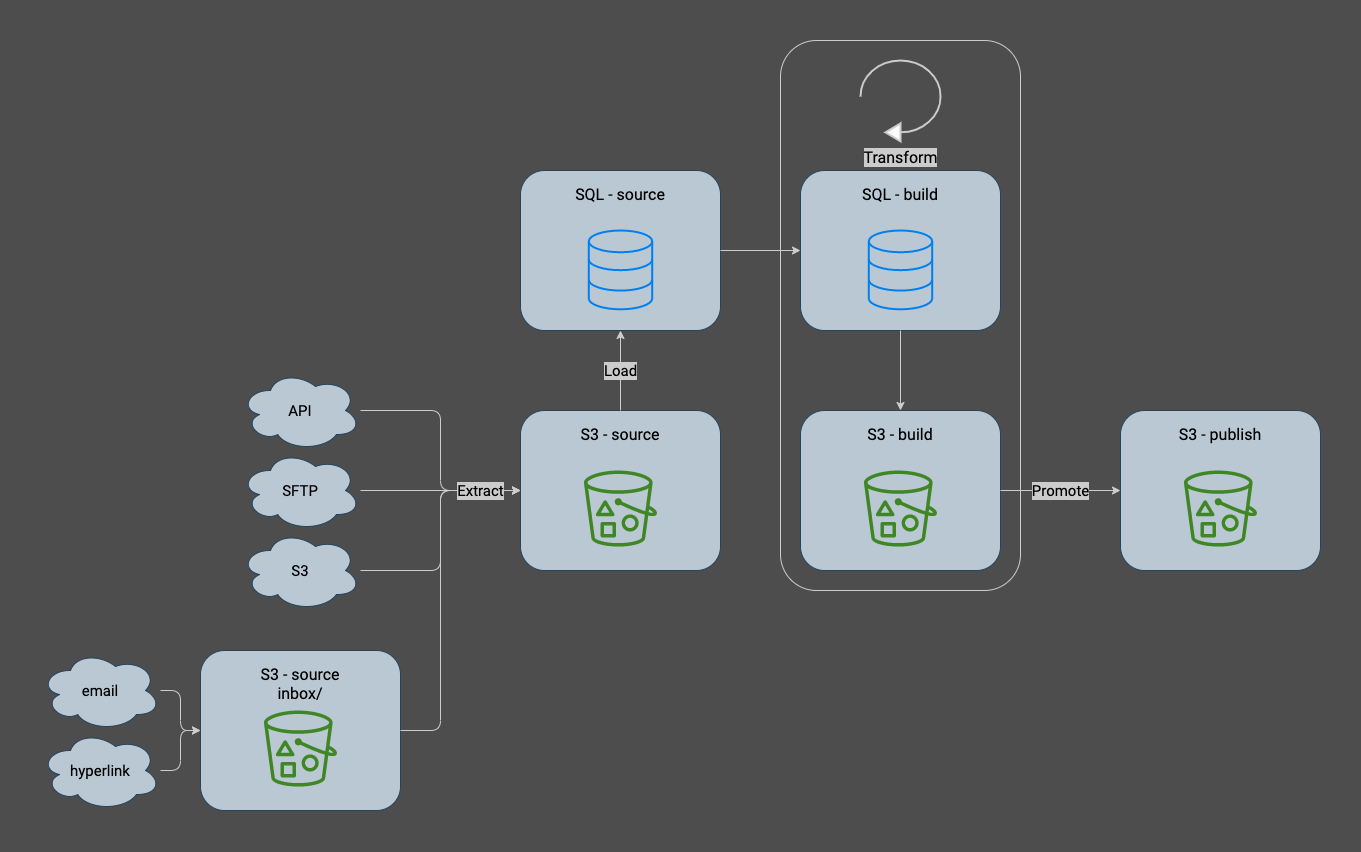

The diagram above was exported from draw.io. Its source (the exported page's mxGraphModel, read from the mxfile embedded in the PNG):
<mxGraphModel dx="1405" dy="851" grid="0" gridSize="10" guides="1" tooltips="1" connect="1" arrows="1" fold="1" page="1" pageScale="1" pageWidth="1600" pageHeight="900" background="#4D4D4D" math="0" shadow="0">
  <root>
    <mxCell id="0" />
    <mxCell id="1" parent="0" />
    <mxCell id="311" value="" style="rounded=1;whiteSpace=wrap;html=1;fontFamily=Roboto;fontSource=https%3A%2F%2Ffonts.googleapis.com%2Fcss%3Ffamily%3DRoboto;fontSize=15;fontColor=#000000;fillColor=none;strokeColor=#CCCCCC;" parent="1" vertex="1">
      <mxGeometry x="900" y="65" width="240" height="550" as="geometry" />
    </mxCell>
    <mxCell id="293" style="edgeStyle=orthogonalEdgeStyle;shape=connector;rounded=1;html=1;entryX=0;entryY=0.5;entryDx=0;entryDy=0;labelBackgroundColor=default;strokeColor=#CCCCCC;fontFamily=Roboto;fontSource=https%3A%2F%2Ffonts.googleapis.com%2Fcss%3Ffamily%3DRoboto;fontSize=15;fontColor=#000000;endArrow=classic;" parent="1" source="29" target="152" edge="1">
      <mxGeometry relative="1" as="geometry">
        <Array as="points">
          <mxPoint x="560" y="435" />
          <mxPoint x="560" y="515" />
        </Array>
      </mxGeometry>
    </mxCell>
    <mxCell id="29" value="API" style="ellipse;shape=cloud;whiteSpace=wrap;html=1;fontSize=15;fillColor=#bac8d3;strokeColor=#23445d;fontFamily=Roboto;fontSource=https%3A%2F%2Ffonts.googleapis.com%2Fcss%3Ffamily%3DRoboto;" parent="1" vertex="1">
      <mxGeometry x="360" y="395" width="120" height="80" as="geometry" />
    </mxCell>
    <mxCell id="297" style="edgeStyle=orthogonalEdgeStyle;shape=connector;rounded=1;html=1;entryX=0;entryY=0.5;entryDx=0;entryDy=0;labelBackgroundColor=default;strokeColor=#CCCCCC;fontFamily=Roboto;fontSource=https%3A%2F%2Ffonts.googleapis.com%2Fcss%3Ffamily%3DRoboto;fontSize=15;fontColor=#000000;endArrow=classic;" parent="1" source="35" target="282" edge="1">
      <mxGeometry relative="1" as="geometry" />
    </mxCell>
    <mxCell id="35" value="email" style="ellipse;shape=cloud;whiteSpace=wrap;html=1;fontSize=15;fillColor=#bac8d3;strokeColor=#23445d;fontFamily=Roboto;fontSource=https%3A%2F%2Ffonts.googleapis.com%2Fcss%3Ffamily%3DRoboto;" parent="1" vertex="1">
      <mxGeometry x="160" y="675.0000000000001" width="120" height="80" as="geometry" />
    </mxCell>
    <mxCell id="299" style="edgeStyle=orthogonalEdgeStyle;shape=connector;rounded=1;html=1;entryX=0;entryY=0.5;entryDx=0;entryDy=0;labelBackgroundColor=default;strokeColor=#CCCCCC;fontFamily=Roboto;fontSource=https%3A%2F%2Ffonts.googleapis.com%2Fcss%3Ffamily%3DRoboto;fontSize=15;fontColor=#000000;endArrow=classic;" parent="1" source="36" target="282" edge="1">
      <mxGeometry relative="1" as="geometry" />
    </mxCell>
    <mxCell id="36" value="hyperlink" style="ellipse;shape=cloud;whiteSpace=wrap;html=1;fontSize=15;fillColor=#bac8d3;strokeColor=#23445d;fontFamily=Roboto;fontSource=https%3A%2F%2Ffonts.googleapis.com%2Fcss%3Ffamily%3DRoboto;" parent="1" vertex="1">
      <mxGeometry x="160" y="755.0000000000002" width="120" height="80" as="geometry" />
    </mxCell>
    <mxCell id="294" style="edgeStyle=orthogonalEdgeStyle;shape=connector;rounded=1;html=1;entryX=0;entryY=0.5;entryDx=0;entryDy=0;labelBackgroundColor=default;strokeColor=#CCCCCC;fontFamily=Roboto;fontSource=https%3A%2F%2Ffonts.googleapis.com%2Fcss%3Ffamily%3DRoboto;fontSize=15;fontColor=#000000;endArrow=classic;" parent="1" source="37" target="152" edge="1">
      <mxGeometry relative="1" as="geometry" />
    </mxCell>
    <mxCell id="37" value="S3" style="ellipse;shape=cloud;whiteSpace=wrap;html=1;fontSize=15;fillColor=#bac8d3;strokeColor=#23445d;fontFamily=Roboto;fontSource=https%3A%2F%2Ffonts.googleapis.com%2Fcss%3Ffamily%3DRoboto;" parent="1" vertex="1">
      <mxGeometry x="360" y="555" width="120" height="80" as="geometry" />
    </mxCell>
    <mxCell id="295" style="edgeStyle=orthogonalEdgeStyle;shape=connector;rounded=1;html=1;entryX=0;entryY=0.5;entryDx=0;entryDy=0;labelBackgroundColor=default;strokeColor=#CCCCCC;fontFamily=Roboto;fontSource=https%3A%2F%2Ffonts.googleapis.com%2Fcss%3Ffamily%3DRoboto;fontSize=15;fontColor=#000000;endArrow=classic;" parent="1" source="150" target="152" edge="1">
      <mxGeometry relative="1" as="geometry" />
    </mxCell>
    <mxCell id="150" value="SFTP" style="ellipse;shape=cloud;whiteSpace=wrap;html=1;fontSize=15;fillColor=#bac8d3;strokeColor=#23445d;fontFamily=Roboto;fontSource=https%3A%2F%2Ffonts.googleapis.com%2Fcss%3Ffamily%3DRoboto;" parent="1" vertex="1">
      <mxGeometry x="360" y="475" width="120" height="80" as="geometry" />
    </mxCell>
    <mxCell id="153" value="" style="group;fontFamily=Roboto;fontSource=https%3A%2F%2Ffonts.googleapis.com%2Fcss%3Ffamily%3DRoboto;fontSize=10;" parent="1" vertex="1" connectable="0">
      <mxGeometry x="640" y="434.99999999999994" width="200" height="160" as="geometry" />
    </mxCell>
    <mxCell id="152" value="S3 -&amp;nbsp;source" style="rounded=1;whiteSpace=wrap;html=1;fontFamily=Roboto;fontSize=16;fontColor=default;align=center;strokeColor=#23445d;fillColor=#bac8d3;fillStyle=solid;verticalAlign=top;spacing=10;fontSource=https%3A%2F%2Ffonts.googleapis.com%2Fcss%3Ffamily%3DRoboto;" parent="153" vertex="1">
      <mxGeometry width="200" height="160" as="geometry" />
    </mxCell>
    <mxCell id="32" value="" style="sketch=0;outlineConnect=0;fontColor=#232F3E;gradientColor=none;fillColor=#3F8624;strokeColor=none;dashed=0;verticalLabelPosition=bottom;verticalAlign=top;align=center;html=1;fontSize=16;fontStyle=0;aspect=fixed;pointerEvents=1;shape=mxgraph.aws4.bucket_with_objects;fontFamily=Roboto;fontSource=https%3A%2F%2Ffonts.googleapis.com%2Fcss%3Ffamily%3DRoboto;" parent="153" vertex="1">
      <mxGeometry x="63.41463414634143" y="60.000000000000114" width="73.17073170731707" height="76.09756097560975" as="geometry" />
    </mxCell>
    <mxCell id="160" value="" style="group;fontFamily=Roboto;fontSource=https%3A%2F%2Ffonts.googleapis.com%2Fcss%3Ffamily%3DRoboto;fontSize=10;" parent="1" vertex="1" connectable="0">
      <mxGeometry x="920" y="194.99999999999994" width="200" height="160" as="geometry" />
    </mxCell>
    <mxCell id="155" value="SQL - build" style="rounded=1;whiteSpace=wrap;html=1;fontFamily=Roboto;fontSize=16;fontColor=default;align=center;strokeColor=#23445d;fillColor=#bac8d3;fillStyle=solid;verticalAlign=top;spacing=10;fontSource=https%3A%2F%2Ffonts.googleapis.com%2Fcss%3Ffamily%3DRoboto;" parent="160" vertex="1">
      <mxGeometry width="200" height="160" as="geometry" />
    </mxCell>
    <mxCell id="159" value="" style="html=1;verticalLabelPosition=bottom;align=center;labelBackgroundColor=#ffffff;verticalAlign=top;strokeWidth=2;strokeColor=#0080F0;shadow=0;dashed=0;shape=mxgraph.ios7.icons.data;fontSize=16;fontColor=#000000;fillColor=none;fontFamily=Roboto;fontSource=https%3A%2F%2Ffonts.googleapis.com%2Fcss%3Ffamily%3DRoboto;" parent="160" vertex="1">
      <mxGeometry x="68.29268292682923" y="60.00000000000006" width="63.41463414634146" height="78.81" as="geometry" />
    </mxCell>
    <mxCell id="102" value="Load" style="edgeStyle=orthogonalEdgeStyle;html=1;fontSize=15;fontColor=#000000;strokeColor=#CCCCCC;exitX=0.5;exitY=0;exitDx=0;exitDy=0;entryX=0.5;entryY=1;entryDx=0;entryDy=0;fontFamily=Roboto;fontSource=https%3A%2F%2Ffonts.googleapis.com%2Fcss%3Ffamily%3DRoboto;labelBackgroundColor=#CCCCCC;labelBorderColor=none;" parent="1" source="152" target="313" edge="1">
      <mxGeometry relative="1" as="geometry">
        <mxPoint x="820" y="525" as="sourcePoint" />
        <mxPoint x="857" y="491" as="targetPoint" />
        <mxPoint as="offset" />
      </mxGeometry>
    </mxCell>
    <mxCell id="172" value="" style="group;fontFamily=Roboto;fontSource=https%3A%2F%2Ffonts.googleapis.com%2Fcss%3Ffamily%3DRoboto;fontSize=10;" parent="1" vertex="1" connectable="0">
      <mxGeometry x="1240" y="435" width="200" height="160" as="geometry" />
    </mxCell>
    <mxCell id="173" value="S3 - publish&lt;br&gt;" style="rounded=1;whiteSpace=wrap;html=1;fontFamily=Roboto;fontSize=16;fontColor=default;align=center;strokeColor=#23445d;fillColor=#bac8d3;fillStyle=solid;verticalAlign=top;spacing=10;fontSource=https%3A%2F%2Ffonts.googleapis.com%2Fcss%3Ffamily%3DRoboto;" parent="172" vertex="1">
      <mxGeometry width="200" height="160" as="geometry" />
    </mxCell>
    <mxCell id="174" value="" style="sketch=0;outlineConnect=0;fontColor=#232F3E;gradientColor=none;fillColor=#3F8624;strokeColor=none;dashed=0;verticalLabelPosition=bottom;verticalAlign=top;align=center;html=1;fontSize=16;fontStyle=0;aspect=fixed;pointerEvents=1;shape=mxgraph.aws4.bucket_with_objects;fontFamily=Roboto;fontSource=https%3A%2F%2Ffonts.googleapis.com%2Fcss%3Ffamily%3DRoboto;" parent="172" vertex="1">
      <mxGeometry x="63.41463414634143" y="60.000000000000114" width="73.17073170731707" height="76.09756097560975" as="geometry" />
    </mxCell>
    <mxCell id="185" value="" style="edgeStyle=orthogonalEdgeStyle;shape=connector;rounded=1;html=1;labelBackgroundColor=#CCCCCC;strokeColor=#CCCCCC;fontFamily=Roboto;fontSource=https%3A%2F%2Ffonts.googleapis.com%2Fcss%3Ffamily%3DRoboto;fontSize=15;fontColor=#000000;endArrow=classic;labelBorderColor=none;exitX=0.5;exitY=1;exitDx=0;exitDy=0;entryX=0.5;entryY=0;entryDx=0;entryDy=0;" parent="1" source="155" target="304" edge="1">
      <mxGeometry relative="1" as="geometry">
        <mxPoint x="1180" y="355" as="sourcePoint" />
        <mxPoint x="1180" y="395" as="targetPoint" />
      </mxGeometry>
    </mxCell>
    <mxCell id="281" value="" style="group;fontFamily=Roboto;fontSource=https%3A%2F%2Ffonts.googleapis.com%2Fcss%3Ffamily%3DRoboto;fontSize=10;" parent="1" vertex="1" connectable="0">
      <mxGeometry x="320" y="675" width="200" height="160" as="geometry" />
    </mxCell>
    <mxCell id="282" value="S3 - source&lt;br&gt;inbox/" style="rounded=1;whiteSpace=wrap;html=1;fontFamily=Roboto;fontSize=16;fontColor=default;align=center;strokeColor=#23445d;fillColor=#bac8d3;fillStyle=solid;verticalAlign=top;spacing=10;fontSource=https%3A%2F%2Ffonts.googleapis.com%2Fcss%3Ffamily%3DRoboto;" parent="281" vertex="1">
      <mxGeometry width="200" height="160" as="geometry" />
    </mxCell>
    <mxCell id="283" value="" style="sketch=0;outlineConnect=0;fontColor=#232F3E;gradientColor=none;fillColor=#3F8624;strokeColor=none;dashed=0;verticalLabelPosition=bottom;verticalAlign=top;align=center;html=1;fontSize=16;fontStyle=0;aspect=fixed;pointerEvents=1;shape=mxgraph.aws4.bucket_with_objects;fontFamily=Roboto;fontSource=https%3A%2F%2Ffonts.googleapis.com%2Fcss%3Ffamily%3DRoboto;" parent="281" vertex="1">
      <mxGeometry x="63.41463414634143" y="60.000000000000114" width="73.17073170731707" height="76.09756097560975" as="geometry" />
    </mxCell>
    <mxCell id="149" value="Extract" style="edgeStyle=orthogonalEdgeStyle;shape=connector;rounded=1;html=1;labelBackgroundColor=#CCCCCC;strokeColor=#CCCCCC;fontFamily=Roboto;fontSize=15;fontColor=#000000;endArrow=classic;entryX=0;entryY=0.5;entryDx=0;entryDy=0;fontSource=https%3A%2F%2Ffonts.googleapis.com%2Fcss%3Ffamily%3DRoboto;exitX=1;exitY=0.5;exitDx=0;exitDy=0;labelBorderColor=none;" parent="1" source="282" target="152" edge="1">
      <mxGeometry x="0.7778" relative="1" as="geometry">
        <mxPoint x="570" y="555" as="targetPoint" />
        <mxPoint x="520" y="755" as="sourcePoint" />
        <Array as="points">
          <mxPoint x="560" y="755" />
          <mxPoint x="560" y="515" />
        </Array>
        <mxPoint as="offset" />
      </mxGeometry>
    </mxCell>
    <mxCell id="303" value="" style="group;fontFamily=Roboto;fontSource=https%3A%2F%2Ffonts.googleapis.com%2Fcss%3Ffamily%3DRoboto;fontSize=10;" parent="1" vertex="1" connectable="0">
      <mxGeometry x="920" y="435" width="200" height="160" as="geometry" />
    </mxCell>
    <mxCell id="304" value="S3 - build" style="rounded=1;whiteSpace=wrap;html=1;fontFamily=Roboto;fontSize=16;fontColor=default;align=center;strokeColor=#23445d;fillColor=#bac8d3;fillStyle=solid;verticalAlign=top;spacing=10;fontSource=https%3A%2F%2Ffonts.googleapis.com%2Fcss%3Ffamily%3DRoboto;" parent="303" vertex="1">
      <mxGeometry width="200" height="160" as="geometry" />
    </mxCell>
    <mxCell id="305" value="" style="sketch=0;outlineConnect=0;fontColor=#232F3E;gradientColor=none;fillColor=#3F8624;strokeColor=none;dashed=0;verticalLabelPosition=bottom;verticalAlign=top;align=center;html=1;fontSize=16;fontStyle=0;aspect=fixed;pointerEvents=1;shape=mxgraph.aws4.bucket_with_objects;fontFamily=Roboto;fontSource=https%3A%2F%2Ffonts.googleapis.com%2Fcss%3Ffamily%3DRoboto;" parent="303" vertex="1">
      <mxGeometry x="63.41463414634143" y="60.000000000000114" width="73.17073170731707" height="76.09756097560975" as="geometry" />
    </mxCell>
    <mxCell id="310" value="Promote" style="edgeStyle=orthogonalEdgeStyle;shape=connector;rounded=1;html=1;labelBackgroundColor=#CCCCCC;strokeColor=#CCCCCC;fontFamily=Roboto;fontSize=15;fontColor=#000000;endArrow=classic;fontSource=https%3A%2F%2Ffonts.googleapis.com%2Fcss%3Ffamily%3DRoboto;labelBorderColor=none;exitX=1;exitY=0.5;exitDx=0;exitDy=0;entryX=0;entryY=0.5;entryDx=0;entryDy=0;" parent="1" source="304" target="173" edge="1">
      <mxGeometry relative="1" as="geometry">
        <mxPoint as="offset" />
        <mxPoint x="1130" y="525" as="sourcePoint" />
        <mxPoint x="1240" y="235" as="targetPoint" />
      </mxGeometry>
    </mxCell>
    <mxCell id="312" value="" style="group;fontFamily=Roboto;fontSource=https%3A%2F%2Ffonts.googleapis.com%2Fcss%3Ffamily%3DRoboto;fontSize=10;" parent="1" vertex="1" connectable="0">
      <mxGeometry x="640" y="194.99999999999994" width="200" height="160" as="geometry" />
    </mxCell>
    <mxCell id="313" value="SQL - source" style="rounded=1;whiteSpace=wrap;html=1;fontFamily=Roboto;fontSize=16;fontColor=default;align=center;strokeColor=#23445d;fillColor=#bac8d3;fillStyle=solid;verticalAlign=top;spacing=10;fontSource=https%3A%2F%2Ffonts.googleapis.com%2Fcss%3Ffamily%3DRoboto;" parent="312" vertex="1">
      <mxGeometry width="200" height="160" as="geometry" />
    </mxCell>
    <mxCell id="314" value="" style="html=1;verticalLabelPosition=bottom;align=center;labelBackgroundColor=#ffffff;verticalAlign=top;strokeWidth=2;strokeColor=#0080F0;shadow=0;dashed=0;shape=mxgraph.ios7.icons.data;fontSize=16;fontColor=#000000;fillColor=none;fontFamily=Roboto;fontSource=https%3A%2F%2Ffonts.googleapis.com%2Fcss%3Ffamily%3DRoboto;" parent="312" vertex="1">
      <mxGeometry x="68.29268292682923" y="60.00000000000006" width="63.41463414634146" height="78.81" as="geometry" />
    </mxCell>
    <mxCell id="302" value="Transform" style="html=1;verticalLabelPosition=bottom;align=center;labelBackgroundColor=#CCCCCC;verticalAlign=top;strokeWidth=2;strokeColor=#CCCCCC;shadow=0;dashed=0;shape=mxgraph.ios7.icons.reload;fontFamily=Roboto;fontSource=https%3A%2F%2Ffonts.googleapis.com%2Fcss%3Ffamily%3DRoboto;fontSize=16;fontColor=#000000;labelBorderColor=none;horizontal=1;direction=west;" parent="1" vertex="1">
      <mxGeometry x="979.92" y="85" width="80.17" height="80.84" as="geometry" />
    </mxCell>
    <mxCell id="315" value="" style="edgeStyle=orthogonalEdgeStyle;html=1;fontSize=15;fontColor=#000000;strokeColor=#CCCCCC;exitX=1;exitY=0.5;exitDx=0;exitDy=0;entryX=0;entryY=0.5;entryDx=0;entryDy=0;fontFamily=Roboto;fontSource=https%3A%2F%2Ffonts.googleapis.com%2Fcss%3Ffamily%3DRoboto;labelBackgroundColor=#CCCCCC;labelBorderColor=none;" parent="1" source="313" target="155" edge="1">
      <mxGeometry relative="1" as="geometry">
        <mxPoint x="870" y="415.0000000000002" as="sourcePoint" />
        <mxPoint x="870" y="335.0000000000002" as="targetPoint" />
        <mxPoint as="offset" />
      </mxGeometry>
    </mxCell>
  </root>
</mxGraphModel>